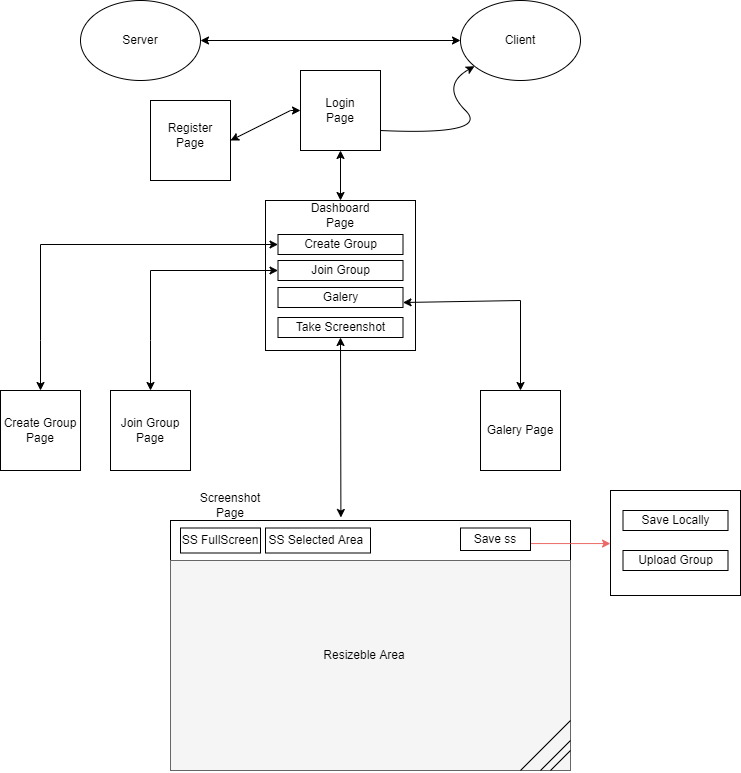

The diagram above was exported from draw.io. Its source (the exported page's mxGraphModel, read from the mxfile embedded in the PNG):
<mxGraphModel dx="1221" dy="644" grid="1" gridSize="10" guides="1" tooltips="1" connect="1" arrows="1" fold="1" page="1" pageScale="1" pageWidth="827" pageHeight="1169" math="0" shadow="0">
  <root>
    <mxCell id="0" />
    <mxCell id="1" parent="0" />
    <mxCell id="c3fsKzuHb0-S9r3velQM-1" value="" style="whiteSpace=wrap;html=1;aspect=fixed;" vertex="1" parent="1">
      <mxGeometry x="350" y="130" width="80" height="80" as="geometry" />
    </mxCell>
    <mxCell id="c3fsKzuHb0-S9r3velQM-2" value="Login Page" style="text;html=1;strokeColor=none;fillColor=none;align=center;verticalAlign=middle;whiteSpace=wrap;rounded=0;" vertex="1" parent="1">
      <mxGeometry x="360" y="155" width="60" height="30" as="geometry" />
    </mxCell>
    <mxCell id="c3fsKzuHb0-S9r3velQM-3" value="Server" style="ellipse;whiteSpace=wrap;html=1;" vertex="1" parent="1">
      <mxGeometry x="130" y="60" width="120" height="80" as="geometry" />
    </mxCell>
    <mxCell id="c3fsKzuHb0-S9r3velQM-4" value="Client" style="ellipse;whiteSpace=wrap;html=1;" vertex="1" parent="1">
      <mxGeometry x="510" y="60" width="120" height="80" as="geometry" />
    </mxCell>
    <mxCell id="c3fsKzuHb0-S9r3velQM-5" value="" style="endArrow=classic;startArrow=classic;html=1;rounded=0;entryX=0;entryY=0.5;entryDx=0;entryDy=0;" edge="1" parent="1" source="c3fsKzuHb0-S9r3velQM-3" target="c3fsKzuHb0-S9r3velQM-4">
      <mxGeometry width="50" height="50" relative="1" as="geometry">
        <mxPoint x="300" y="160" as="sourcePoint" />
        <mxPoint x="350" y="110" as="targetPoint" />
      </mxGeometry>
    </mxCell>
    <mxCell id="c3fsKzuHb0-S9r3velQM-6" value="" style="whiteSpace=wrap;html=1;aspect=fixed;" vertex="1" parent="1">
      <mxGeometry x="200" y="160" width="80" height="80" as="geometry" />
    </mxCell>
    <mxCell id="c3fsKzuHb0-S9r3velQM-7" value="Register Page" style="text;html=1;strokeColor=none;fillColor=none;align=center;verticalAlign=middle;whiteSpace=wrap;rounded=0;" vertex="1" parent="1">
      <mxGeometry x="210" y="180" width="60" height="30" as="geometry" />
    </mxCell>
    <mxCell id="c3fsKzuHb0-S9r3velQM-10" value="" style="whiteSpace=wrap;html=1;aspect=fixed;" vertex="1" parent="1">
      <mxGeometry x="315" y="260" width="150" height="150" as="geometry" />
    </mxCell>
    <mxCell id="c3fsKzuHb0-S9r3velQM-14" value="" style="curved=1;endArrow=classic;html=1;rounded=0;exitX=1;exitY=0.75;exitDx=0;exitDy=0;" edge="1" parent="1" source="c3fsKzuHb0-S9r3velQM-1" target="c3fsKzuHb0-S9r3velQM-4">
      <mxGeometry width="50" height="50" relative="1" as="geometry">
        <mxPoint x="490" y="195" as="sourcePoint" />
        <mxPoint x="540" y="145" as="targetPoint" />
        <Array as="points">
          <mxPoint x="540" y="195" />
          <mxPoint x="490" y="145" />
        </Array>
      </mxGeometry>
    </mxCell>
    <mxCell id="c3fsKzuHb0-S9r3velQM-15" value="Dashboard Page" style="text;html=1;strokeColor=none;fillColor=none;align=center;verticalAlign=middle;whiteSpace=wrap;rounded=0;" vertex="1" parent="1">
      <mxGeometry x="360" y="260" width="60" height="30" as="geometry" />
    </mxCell>
    <mxCell id="c3fsKzuHb0-S9r3velQM-16" value="Create Group" style="rounded=0;whiteSpace=wrap;html=1;" vertex="1" parent="1">
      <mxGeometry x="327.5" y="294" width="125" height="20" as="geometry" />
    </mxCell>
    <mxCell id="c3fsKzuHb0-S9r3velQM-17" value="Join Group" style="rounded=0;whiteSpace=wrap;html=1;" vertex="1" parent="1">
      <mxGeometry x="327.5" y="320" width="125" height="20" as="geometry" />
    </mxCell>
    <mxCell id="c3fsKzuHb0-S9r3velQM-18" value="Galery" style="rounded=0;whiteSpace=wrap;html=1;" vertex="1" parent="1">
      <mxGeometry x="327.5" y="347" width="125" height="20" as="geometry" />
    </mxCell>
    <mxCell id="c3fsKzuHb0-S9r3velQM-19" value="Take Screenshot" style="rounded=0;whiteSpace=wrap;html=1;" vertex="1" parent="1">
      <mxGeometry x="327.5" y="377" width="125" height="20" as="geometry" />
    </mxCell>
    <mxCell id="c3fsKzuHb0-S9r3velQM-22" value="" style="endArrow=classic;startArrow=classic;html=1;rounded=0;entryX=0;entryY=0.5;entryDx=0;entryDy=0;exitX=1;exitY=0.5;exitDx=0;exitDy=0;" edge="1" parent="1" source="c3fsKzuHb0-S9r3velQM-6" target="c3fsKzuHb0-S9r3velQM-1">
      <mxGeometry width="50" height="50" relative="1" as="geometry">
        <mxPoint x="300" y="320" as="sourcePoint" />
        <mxPoint x="350" y="270" as="targetPoint" />
        <Array as="points">
          <mxPoint x="340" y="170" />
        </Array>
      </mxGeometry>
    </mxCell>
    <mxCell id="c3fsKzuHb0-S9r3velQM-23" value="" style="endArrow=classic;startArrow=classic;html=1;rounded=0;entryX=0.5;entryY=1;entryDx=0;entryDy=0;exitX=0.5;exitY=0;exitDx=0;exitDy=0;" edge="1" parent="1" source="c3fsKzuHb0-S9r3velQM-15" target="c3fsKzuHb0-S9r3velQM-1">
      <mxGeometry width="50" height="50" relative="1" as="geometry">
        <mxPoint x="380" y="260" as="sourcePoint" />
        <mxPoint x="430" y="210" as="targetPoint" />
      </mxGeometry>
    </mxCell>
    <mxCell id="c3fsKzuHb0-S9r3velQM-25" value="Create Group Page" style="whiteSpace=wrap;html=1;aspect=fixed;" vertex="1" parent="1">
      <mxGeometry x="50" y="450" width="80" height="80" as="geometry" />
    </mxCell>
    <mxCell id="c3fsKzuHb0-S9r3velQM-26" value="" style="endArrow=classic;startArrow=classic;html=1;rounded=0;entryX=0;entryY=0.5;entryDx=0;entryDy=0;" edge="1" parent="1" target="c3fsKzuHb0-S9r3velQM-16">
      <mxGeometry width="50" height="50" relative="1" as="geometry">
        <mxPoint x="90" y="450" as="sourcePoint" />
        <mxPoint x="140" y="400" as="targetPoint" />
        <Array as="points">
          <mxPoint x="90" y="400" />
          <mxPoint x="90" y="304" />
        </Array>
      </mxGeometry>
    </mxCell>
    <mxCell id="c3fsKzuHb0-S9r3velQM-27" value="Join Group Page" style="whiteSpace=wrap;html=1;aspect=fixed;" vertex="1" parent="1">
      <mxGeometry x="160" y="450" width="80" height="80" as="geometry" />
    </mxCell>
    <mxCell id="c3fsKzuHb0-S9r3velQM-28" value="" style="endArrow=classic;startArrow=classic;html=1;rounded=0;entryX=0;entryY=0.5;entryDx=0;entryDy=0;" edge="1" parent="1" target="c3fsKzuHb0-S9r3velQM-17">
      <mxGeometry width="50" height="50" relative="1" as="geometry">
        <mxPoint x="200" y="450" as="sourcePoint" />
        <mxPoint x="250" y="400" as="targetPoint" />
        <Array as="points">
          <mxPoint x="200" y="400" />
          <mxPoint x="200" y="330" />
        </Array>
      </mxGeometry>
    </mxCell>
    <mxCell id="c3fsKzuHb0-S9r3velQM-29" value="Galery Page" style="whiteSpace=wrap;html=1;aspect=fixed;" vertex="1" parent="1">
      <mxGeometry x="530" y="450" width="80" height="80" as="geometry" />
    </mxCell>
    <mxCell id="c3fsKzuHb0-S9r3velQM-30" value="" style="endArrow=classic;startArrow=classic;html=1;rounded=0;entryX=0.5;entryY=0;entryDx=0;entryDy=0;exitX=1;exitY=0.75;exitDx=0;exitDy=0;" edge="1" parent="1" source="c3fsKzuHb0-S9r3velQM-18" target="c3fsKzuHb0-S9r3velQM-29">
      <mxGeometry width="50" height="50" relative="1" as="geometry">
        <mxPoint x="540" y="382" as="sourcePoint" />
        <mxPoint x="590" y="332" as="targetPoint" />
        <Array as="points">
          <mxPoint x="570" y="360" />
        </Array>
      </mxGeometry>
    </mxCell>
    <mxCell id="c3fsKzuHb0-S9r3velQM-33" value="" style="rounded=0;whiteSpace=wrap;html=1;" vertex="1" parent="1">
      <mxGeometry x="220" y="580" width="400" height="40" as="geometry" />
    </mxCell>
    <mxCell id="c3fsKzuHb0-S9r3velQM-34" value="" style="rounded=0;whiteSpace=wrap;html=1;fillColor=#f5f5f5;fontColor=#333333;strokeColor=#666666;" vertex="1" parent="1">
      <mxGeometry x="220" y="620" width="400" height="210" as="geometry" />
    </mxCell>
    <mxCell id="c3fsKzuHb0-S9r3velQM-35" value="Screenshot Page" style="text;html=1;strokeColor=none;fillColor=none;align=center;verticalAlign=middle;whiteSpace=wrap;rounded=0;" vertex="1" parent="1">
      <mxGeometry x="240" y="550" width="80" height="30" as="geometry" />
    </mxCell>
    <mxCell id="c3fsKzuHb0-S9r3velQM-36" value="SS FullScreen" style="rounded=0;whiteSpace=wrap;html=1;" vertex="1" parent="1">
      <mxGeometry x="230" y="587.5" width="80" height="25" as="geometry" />
    </mxCell>
    <mxCell id="c3fsKzuHb0-S9r3velQM-38" value="SS Selected Area&amp;nbsp;" style="rounded=0;whiteSpace=wrap;html=1;" vertex="1" parent="1">
      <mxGeometry x="315" y="587.5" width="105" height="25" as="geometry" />
    </mxCell>
    <mxCell id="c3fsKzuHb0-S9r3velQM-51" style="edgeStyle=orthogonalEdgeStyle;rounded=0;orthogonalLoop=1;jettySize=auto;html=1;strokeColor=#EA6B66;" edge="1" parent="1" source="c3fsKzuHb0-S9r3velQM-39" target="c3fsKzuHb0-S9r3velQM-46">
      <mxGeometry relative="1" as="geometry">
        <Array as="points">
          <mxPoint x="620" y="603" />
          <mxPoint x="620" y="603" />
        </Array>
      </mxGeometry>
    </mxCell>
    <mxCell id="c3fsKzuHb0-S9r3velQM-39" value="Save ss" style="rounded=0;whiteSpace=wrap;html=1;" vertex="1" parent="1">
      <mxGeometry x="510" y="587.5" width="70" height="22.5" as="geometry" />
    </mxCell>
    <mxCell id="c3fsKzuHb0-S9r3velQM-41" value="" style="endArrow=classic;startArrow=classic;html=1;rounded=0;entryX=0.5;entryY=1;entryDx=0;entryDy=0;exitX=0.426;exitY=-0.075;exitDx=0;exitDy=0;exitPerimeter=0;" edge="1" parent="1" source="c3fsKzuHb0-S9r3velQM-33" target="c3fsKzuHb0-S9r3velQM-19">
      <mxGeometry width="50" height="50" relative="1" as="geometry">
        <mxPoint x="370" y="540" as="sourcePoint" />
        <mxPoint x="420" y="490" as="targetPoint" />
      </mxGeometry>
    </mxCell>
    <mxCell id="c3fsKzuHb0-S9r3velQM-42" value="Resizeble Area" style="text;html=1;strokeColor=none;fillColor=none;align=center;verticalAlign=middle;whiteSpace=wrap;rounded=0;" vertex="1" parent="1">
      <mxGeometry x="339" y="660" width="150" height="110" as="geometry" />
    </mxCell>
    <mxCell id="c3fsKzuHb0-S9r3velQM-43" value="" style="endArrow=none;html=1;rounded=0;" edge="1" parent="1">
      <mxGeometry width="50" height="50" relative="1" as="geometry">
        <mxPoint x="570" y="830" as="sourcePoint" />
        <mxPoint x="620" y="780" as="targetPoint" />
      </mxGeometry>
    </mxCell>
    <mxCell id="c3fsKzuHb0-S9r3velQM-44" value="" style="endArrow=none;html=1;rounded=0;" edge="1" parent="1">
      <mxGeometry width="50" height="50" relative="1" as="geometry">
        <mxPoint x="590" y="830" as="sourcePoint" />
        <mxPoint x="620" y="800" as="targetPoint" />
      </mxGeometry>
    </mxCell>
    <mxCell id="c3fsKzuHb0-S9r3velQM-45" value="" style="endArrow=none;html=1;rounded=0;" edge="1" parent="1">
      <mxGeometry width="50" height="50" relative="1" as="geometry">
        <mxPoint x="600" y="830" as="sourcePoint" />
        <mxPoint x="620" y="810" as="targetPoint" />
      </mxGeometry>
    </mxCell>
    <mxCell id="c3fsKzuHb0-S9r3velQM-46" value="" style="rounded=0;whiteSpace=wrap;html=1;" vertex="1" parent="1">
      <mxGeometry x="660" y="550" width="130" height="105" as="geometry" />
    </mxCell>
    <mxCell id="c3fsKzuHb0-S9r3velQM-47" value="Save Locally" style="rounded=0;whiteSpace=wrap;html=1;" vertex="1" parent="1">
      <mxGeometry x="672.5" y="570" width="105" height="20" as="geometry" />
    </mxCell>
    <mxCell id="c3fsKzuHb0-S9r3velQM-48" value="Upload Group" style="rounded=0;whiteSpace=wrap;html=1;" vertex="1" parent="1">
      <mxGeometry x="672.5" y="610" width="105" height="20" as="geometry" />
    </mxCell>
  </root>
</mxGraphModel>